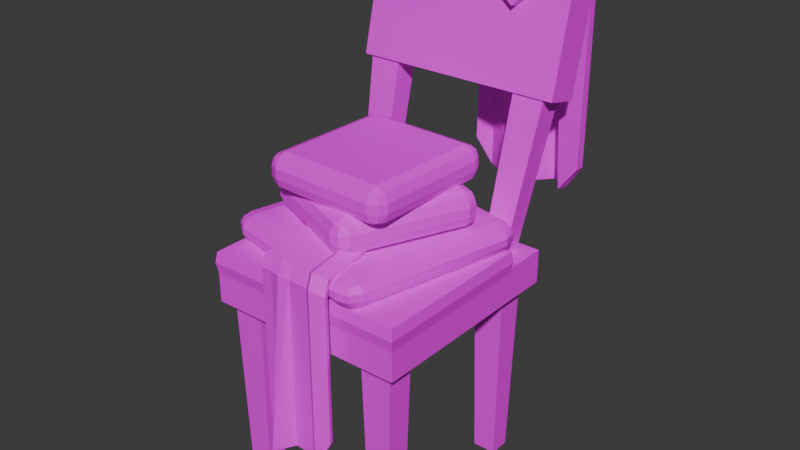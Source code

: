 # Source: ClothChairs.blend  (saved by Blender 4.4.32; exported with 4.5.12 LTS)
import bpy
from mathutils import Matrix  # noqa: F401  (used for matrix-valued properties, if any)

bpy.ops.wm.read_factory_settings(use_empty=True)
scene = bpy.context.scene
scene.name = 'Scene'

# ---- images (referenced by path relative to the original .blend; pixels are not part of the script)
import os
ASSET_DIR = os.environ.get("B2B_ASSET_DIR", "")  # directory of the original .blend (textures are referenced by path, not embedded)
HERE = os.path.dirname(os.path.abspath(__file__))  # packed textures are extracted next to this script under _unpacked/

def load_image(name, relpath, width, height, colorspace="sRGB"):
    """Load a texture the original file referenced (path relative to the .blend, or extracted next to this script)."""
    p = next((c for c in (os.path.join(HERE, relpath), os.path.join(ASSET_DIR, relpath)) if relpath and os.path.exists(c)), "")
    if p:
        img = bpy.data.images.load(p, check_existing=True)
        img.name = name
    else:  # same state as the original file: an image datablock whose file is absent (Cycles renders it pink)
        img = bpy.data.images.new(name, width, height)
        img.source = "FILE"
        img.filepath = "//" + (relpath or name)
    img.colorspace_settings.name = colorspace
    return img
img_colorpalette_01__png = load_image('colorpalette_01_.png', 'colorpalette_01_.png', 1024, 1024, 'sRGB')

# ---- materials (node trees are filled in below, after node groups)
mat_mat_general_01 = bpy.data.materials.new('mat_general_01')

# ---- material node trees
mat_mat_general_01.use_nodes = True; mat_mat_general_01.node_tree.nodes.clear()
_N = mat_mat_general_01.node_tree.nodes; _L = mat_mat_general_01.node_tree.links
n0 = _N.new('ShaderNodeBsdfPrincipled'); n0.name = 'Principled BSDF'; n0.location = (10, 300)
n1 = _N.new('ShaderNodeOutputMaterial'); n1.name = 'Material Output'; n1.location = (300, 300)
n2 = _N.new('ShaderNodeTexImage'); n2.name = 'Image Texture'; n2.location = (-322, 298)
n2.image = img_colorpalette_01__png
_L.new(n0.outputs[0], n1.inputs[0])
_L.new(n2.outputs[0], n0.inputs[0])
n1.is_active_output = True

# ---- world
world_world = bpy.data.worlds.new('World'); scene.world = world_world
world_world.use_nodes = True; world_world.node_tree.nodes.clear()
_N = world_world.node_tree.nodes; _L = world_world.node_tree.links
n0 = _N.new('ShaderNodeOutputWorld'); n0.name = 'World Output'; n0.location = (300, 300)
n1 = _N.new('ShaderNodeBackground'); n1.name = 'Background'; n1.location = (10, 300)
n1.inputs[0].default_value = (0.05088, 0.05088, 0.05088, 1.0)
_L.new(n1.outputs[0], n0.inputs[0])
n0.is_active_output = True
world_world.color = (0.05088, 0.05088, 0.05088)
world_world.sun_shadow_jitter_overblur = 0.0

# ---- meshes
me_cube_005 = bpy.data.meshes.new('Cube.005')
me_cube_005.from_pydata([(0.2209, 0.2609, 0.4176), (0.2209, 0.2609, 0.4932), (0.2232, -0.2099, 0.4176), (0.2232, -0.2099, 0.4932), (-0.2278, 0.2587, 0.4176), (-0.2278, 0.2587, 0.4932), (-0.2255, -0.2122, 0.4176), (-0.2255, -0.2122, 0.4932), (0.1842, 0.2296, -6.533e-05), (0.1932, 0.2376, 0.4273), (0.1845, 0.184, -6.533e-05), (0.1935, 0.176, 0.4273), (0.1324, 0.2294, -6.533e-05), (0.1234, 0.2373, 0.4273), (0.1326, 0.1837, -6.533e-05), (0.1237, 0.1757, 0.4273), (0.1912, -0.1357, -6.533e-05), (0.2002, -0.1277, 0.4273), (0.1914, -0.1814, -6.533e-05), (0.2005, -0.1893, 0.4273), (0.1393, -0.136, -6.533e-05), (0.1303, -0.1281, 0.4273), (0.1396, -0.1816, -6.533e-05), (0.1306, -0.1896, 0.4273), (-0.1453, 0.228, -6.533e-05), (-0.1363, 0.236, 0.4273), (-0.145, 0.1823, -6.533e-05), (-0.136, 0.1744, 0.4273), (-0.1971, 0.2277, -6.533e-05), (-0.2062, 0.2356, 0.4273), (-0.1969, 0.1821, -6.533e-05), (-0.2059, 0.1741, 0.4273), (-0.1435, -0.1386, -6.533e-05), (-0.1345, -0.1307, 0.4273), (-0.1432, -0.1843, -6.533e-05), (-0.1342, -0.1922, 0.4273), (-0.1953, -0.1389, -6.533e-05), (-0.2043, -0.131, 0.4273), (-0.1951, -0.1846, -6.533e-05), (-0.204, -0.1926, 0.4273), (-0.05948, 0.2595, 0.4932), (-0.2268, 0.06276, 0.4932), (-0.1623, 0.2258, 0.4932), (-0.1243, 0.2017, 0.4932), (-0.1902, 0.2028, 0.4932), (-0.1796, 0.1182, 0.4932), (-0.2056, 0.1717, 0.4932), (0.1842, 0.2296, 0.484), (0.2215, 0.3546, 0.9528), (0.1845, 0.184, 0.484), (0.2218, 0.2947, 0.9671), (0.1324, 0.2294, 0.484), (0.1415, 0.3542, 0.9528), (0.1326, 0.1837, 0.484), (0.1418, 0.2943, 0.9671), (-0.1453, 0.228, 0.484), (-0.1556, 0.3527, 0.9528), (-0.145, 0.1823, 0.484), (-0.1553, 0.2928, 0.9671), (-0.1971, 0.2277, 0.484), (-0.2356, 0.3523, 0.9528), (-0.1969, 0.1821, 0.484), (-0.2353, 0.2924, 0.9671), (-0.2395, 0.386, 1.049), (-0.2391, 0.3124, 1.067), (0.2313, 0.3883, 1.049), (0.2317, 0.3148, 1.067), (-0.2392, 0.3267, 0.8007), (-0.2388, 0.2532, 0.8182), (0.2316, 0.3291, 0.8007), (0.232, 0.2555, 0.8182), (-0.2389, 0.2754, 0.9115), (-0.04294, 0.2542, 0.8182), (-0.2057, 0.262, 0.8544), (-0.1814, 0.2671, 0.8754), (-0.1829, 0.2584, 0.8389), (-0.09813, 0.2602, 0.8445), (-0.1518, 0.2565, 0.8302), (-0.2255, -0.2122, 0.5313), (0.2232, -0.2099, 0.4834), (0.2232, -0.2099, 0.5313), (-0.2255, -0.2122, 0.4834), (-0.1229, -0.2116, 0.4834), (0.1207, -0.2104, 0.4834), (0.1183, 0.2604, 0.4834), (-0.1252, 0.2592, 0.4834), (0.2214, 0.1601, 0.4834), (-0.2273, 0.1579, 0.4834), (0.1188, 0.1596, 0.4834), (-0.1247, 0.1584, 0.4834), (-0.1229, -0.2116, 0.5313), (0.1207, -0.2104, 0.5313), (0.1183, 0.2604, 0.5313), (-0.1252, 0.2592, 0.5313), (0.2214, 0.1601, 0.5313), (-0.2273, 0.1579, 0.5313), (0.1188, 0.1596, 0.5313), (-0.1247, 0.1584, 0.5313), (-0.231, 0.1601, 0.5073), (-0.2291, -0.216, 0.5073), (-0.1272, 0.263, 0.5073), (-0.1267, 0.1606, 0.5073), (0.2269, -0.2137, 0.5073), (0.225, 0.1623, 0.5073), (0.1203, 0.2642, 0.5073), (-0.1249, -0.2155, 0.5073), (0.1227, -0.2142, 0.5073), (0.1208, 0.1618, 0.5073), (0.2255, 0.4009, 1.075), (-0.0472, 0.4078, 1.071), (0.1973, 0.2885, 1.061), (0.02114, 0.2888, 1.051), (0.1149, 0.276, 0.982), (0.2256, 0.4031, 0.6311), (-0.04604, 0.4103, 0.6347), (0.1886, 0.4014, 1.075), (0.1489, 0.4024, 1.075), (0.1091, 0.4038, 1.074), (0.07234, 0.4052, 1.073), (0.03716, 0.4062, 1.072), (-0.003932, 0.4264, 1.09), (0.1724, 0.2886, 1.059), (0.1474, 0.2886, 1.058), (0.1224, 0.2886, 1.057), (0.09747, 0.2887, 1.055), (0.07304, 0.2887, 1.054), (0.04777, 0.2887, 1.053), (0.1904, 0.4035, 0.5762), (0.1503, 0.4496, 0.576), (0.1086, 0.4063, 0.5754), (0.07247, 0.4076, 0.5748), (0.03607, 0.4085, 0.5744), (-0.001803, 0.4285, 0.5741), (0.2113, 0.3095, 1.077), (-0.01255, 0.3081, 1.074), (0.02272, 0.3279, 1.092), (0.05466, 0.3094, 1.075), (0.08481, 0.3093, 1.076), (0.1164, 0.3094, 1.076), (0.1481, 0.3094, 1.076), (0.1797, 0.3095, 1.077), (-0.2012, -0.1186, 0.5304), (-0.2094, -0.1556, 0.5518), (-0.2382, -0.1104, 0.5518), (-0.207, -0.1448, 0.5367), (-0.2273, -0.1352, 0.5395), (-0.2332, -0.139, 0.5518), (-0.2274, -0.1128, 0.5367), (-0.2094, -0.1556, 0.5681), (-0.2012, -0.1186, 0.5894), (-0.2382, -0.1104, 0.5681), (-0.207, -0.1448, 0.5832), (-0.2273, -0.1352, 0.5804), (-0.2274, -0.1128, 0.5832), (-0.2332, -0.139, 0.5681), (-0.1264, 0.2183, 0.5304), (-0.1634, 0.2266, 0.5518), (-0.1181, 0.2554, 0.5518), (-0.1525, 0.2241, 0.5367), (-0.143, 0.2445, 0.5395), (-0.1467, 0.2503, 0.5518), (-0.1205, 0.2445, 0.5367), (-0.1264, 0.2183, 0.5894), (-0.1181, 0.2554, 0.5681), (-0.1634, 0.2266, 0.5681), (-0.1205, 0.2445, 0.5832), (-0.143, 0.2445, 0.5804), (-0.1467, 0.2503, 0.5681), (-0.1525, 0.2241, 0.5832), (0.1106, -0.1879, 0.5304), (0.1477, -0.1961, 0.5518), (0.1024, -0.2249, 0.5518), (0.1368, -0.1937, 0.5367), (0.1273, -0.214, 0.5395), (0.131, -0.2198, 0.5518), (0.1048, -0.214, 0.5367), (0.1106, -0.1879, 0.5894), (0.1024, -0.2249, 0.5681), (0.1477, -0.1961, 0.5681), (0.1048, -0.214, 0.5832), (0.1273, -0.214, 0.5804), (0.131, -0.2198, 0.5681), (0.1368, -0.1937, 0.5832), (0.1855, 0.1491, 0.5304), (0.1937, 0.1861, 0.5518), (0.2225, 0.1409, 0.5518), (0.1913, 0.1753, 0.5367), (0.2116, 0.1657, 0.5395), (0.2175, 0.1695, 0.5518), (0.2116, 0.1433, 0.5367), (0.1855, 0.1491, 0.5894), (0.2225, 0.1409, 0.5681), (0.1937, 0.1861, 0.5681), (0.2116, 0.1433, 0.5832), (0.2116, 0.1657, 0.5804), (0.2175, 0.1695, 0.5681), (0.1913, 0.1753, 0.5832), (-0.1641, -0.05534, 0.5943), (-0.1747, -0.08108, 0.6221), (-0.1898, -0.04474, 0.6221), (-0.1716, -0.07354, 0.6025), (-0.185, -0.06408, 0.6061), (-0.1898, -0.06605, 0.6221), (-0.1823, -0.04785, 0.6025), (-0.1747, -0.08108, 0.6434), (-0.1641, -0.05534, 0.6713), (-0.1898, -0.04474, 0.6434), (-0.1716, -0.07354, 0.6631), (-0.185, -0.06408, 0.6595), (-0.1823, -0.04785, 0.6631), (-0.1898, -0.06605, 0.6434), (-0.06759, 0.1789, 0.5943), (-0.09333, 0.1895, 0.6221), (-0.05699, 0.2046, 0.6221), (-0.08579, 0.1864, 0.6025), (-0.07633, 0.1999, 0.6061), (-0.07829, 0.2046, 0.6221), (-0.0601, 0.1971, 0.6025), (-0.06759, 0.1789, 0.6713), (-0.05699, 0.2046, 0.6434), (-0.09333, 0.1895, 0.6434), (-0.0601, 0.1971, 0.6631), (-0.07633, 0.1999, 0.6595), (-0.07829, 0.2046, 0.6434), (-0.08579, 0.1864, 0.6631), (0.05272, -0.1446, 0.5943), (0.07846, -0.1552, 0.6221), (0.04212, -0.1704, 0.6221), (0.07092, -0.1521, 0.6025), (0.06146, -0.1656, 0.6061), (0.06342, -0.1703, 0.6221), (0.04522, -0.1628, 0.6025), (0.05272, -0.1446, 0.6713), (0.04212, -0.1704, 0.6434), (0.07846, -0.1552, 0.6434), (0.04522, -0.1628, 0.6631), (0.06146, -0.1656, 0.6595), (0.06342, -0.1703, 0.6434), (0.07092, -0.1521, 0.6631), (0.1492, 0.08962, 0.5943), (0.1598, 0.1154, 0.6221), (0.1749, 0.07902, 0.6221), (0.1567, 0.1078, 0.6025), (0.1702, 0.09836, 0.6061), (0.1749, 0.1003, 0.6221), (0.1674, 0.08213, 0.6025), (0.1492, 0.08962, 0.6713), (0.1749, 0.07902, 0.6434), (0.1598, 0.1154, 0.6434), (0.1674, 0.08213, 0.6631), (0.1702, 0.09836, 0.6595), (0.1749, 0.1003, 0.6434), (0.1567, 0.1078, 0.6631), (-0.1281, -0.1063, 0.6622), (-0.1288, -0.1341, 0.6901), (-0.1559, -0.1055, 0.6901), (-0.1286, -0.126, 0.6704), (-0.1446, -0.1219, 0.674), (-0.1483, -0.1254, 0.6901), (-0.1478, -0.1057, 0.6704), (-0.1288, -0.1341, 0.7114), (-0.1281, -0.1063, 0.7392), (-0.1559, -0.1055, 0.7114), (-0.1286, -0.126, 0.731), (-0.1446, -0.1219, 0.7274), (-0.1478, -0.1057, 0.731), (-0.1483, -0.1254, 0.7114), (-0.1212, 0.147, 0.6622), (-0.149, 0.1477, 0.6901), (-0.1204, 0.1748, 0.6901), (-0.1408, 0.1475, 0.6704), (-0.1368, 0.1635, 0.674), (-0.1403, 0.1672, 0.6901), (-0.1206, 0.1666, 0.6704), (-0.1212, 0.147, 0.7392), (-0.1204, 0.1748, 0.7114), (-0.149, 0.1477, 0.7114), (-0.1206, 0.1666, 0.731), (-0.1368, 0.1635, 0.7274), (-0.1403, 0.1672, 0.7114), (-0.1408, 0.1475, 0.731), (0.1063, -0.1127, 0.6622), (0.1341, -0.1135, 0.6901), (0.1055, -0.1405, 0.6901), (0.126, -0.1132, 0.6704), (0.1219, -0.1292, 0.674), (0.1254, -0.1329, 0.6901), (0.1057, -0.1324, 0.6704), (0.1063, -0.1127, 0.7392), (0.1055, -0.1405, 0.7114), (0.1341, -0.1135, 0.7114), (0.1057, -0.1324, 0.731), (0.1219, -0.1292, 0.7274), (0.1254, -0.1329, 0.7114), (0.126, -0.1132, 0.731), (0.1132, 0.1406, 0.6622), (0.114, 0.1684, 0.6901), (0.141, 0.1398, 0.6901), (0.1138, 0.1602, 0.6704), (0.1297, 0.1562, 0.674), (0.1334, 0.1597, 0.6901), (0.1329, 0.14, 0.6704), (0.1132, 0.1406, 0.7392), (0.141, 0.1398, 0.7114), (0.114, 0.1684, 0.7114), (0.1329, 0.14, 0.731), (0.1297, 0.1562, 0.7274), (0.1334, 0.1597, 0.7114), (0.1138, 0.1602, 0.731), (-0.05775, -0.0807, 0.5995), (0.05015, -0.08516, 0.5856), (-0.008222, -0.08273, 0.5175), (-0.0744, -0.2332, 0.2269), (0.0915, -0.2378, 0.23), (-0.04234, -0.08134, 0.5975), (-0.02692, -0.08197, 0.5956), (-0.01151, -0.08261, 0.5936), (0.003905, -0.08325, 0.5916), (0.01932, -0.08388, 0.5896), (0.03473, -0.08452, 0.5876), (-0.0507, -0.2338, 0.1797), (-0.02823, -0.2787, 0.1794), (-0.003301, -0.2352, 0.1791), (0.0204, -0.2358, 0.1787), (0.0441, -0.2365, 0.1784), (0.06728, -0.2559, 0.1781), (-0.06496, -0.08547, 0.6019), (0.07215, -0.0823, 0.6001), (0.05204, -0.1016, 0.6151), (0.03298, -0.08321, 0.6006), (0.01339, -0.08366, 0.6009), (-0.006196, -0.08411, 0.6011), (-0.02578, -0.08457, 0.6014), (-0.04537, -0.08502, 0.6017), (-0.0744, -0.2332, 0.5607), (-0.06984, -0.1296, 0.602), (-0.07306, -0.2211, 0.59), (0.08281, -0.1336, 0.5999), (0.0915, -0.2378, 0.5578), (0.08895, -0.2255, 0.5876), (-0.0507, -0.2338, 0.5604), (-0.04815, -0.1302, 0.6017), (-0.04995, -0.2217, 0.5896), (-0.02712, -0.2388, 0.5602), (-0.02642, -0.1308, 0.6014), (-0.02687, -0.2236, 0.5894), (-0.003301, -0.2352, 0.5596), (-0.004656, -0.1313, 0.6011), (-0.003697, -0.223, 0.589), (0.0204, -0.2358, 0.5591), (0.01715, -0.1318, 0.6008), (0.01945, -0.2236, 0.5886), (0.0441, -0.2365, 0.5586), (0.03898, -0.1323, 0.6005), (0.0426, -0.2242, 0.5883), (0.06014, -0.1506, 0.615), (0.06728, -0.256, 0.5729), (0.06519, -0.2433, 0.6026), (-0.05813, -0.08852, 0.5918), (0.05068, -0.09519, 0.5812), (-0.008585, -0.09375, 0.5175), (-0.07409, -0.2222, 0.2269), (0.08876, -0.2278, 0.23), (-0.04271, -0.09175, 0.5939), (-0.02727, -0.09272, 0.5931), (-0.01183, -0.09355, 0.5923), (0.003608, -0.09426, 0.5911), (0.01884, -0.0949, 0.5897), (0.03378, -0.09545, 0.5869), (-0.04778, -0.2237, 0.1794), (-0.02794, -0.2677, 0.1788), (-0.004901, -0.2245, 0.1788), (0.0207, -0.2248, 0.1787), (0.04595, -0.2258, 0.1784), (0.06886, -0.2451, 0.1781), (-0.06507, -0.08673, 0.591), (0.07081, -0.08739, 0.5905), (0.05273, -0.1054, 0.6048), (0.032, -0.09145, 0.5934), (0.0132, -0.09144, 0.593), (-0.006398, -0.09131, 0.5928), (-0.026, -0.09062, 0.5922), (-0.04558, -0.08881, 0.5913), (-0.07411, -0.2224, 0.5586), (-0.06983, -0.1273, 0.5912), (-0.07288, -0.2131, 0.5823), (0.08005, -0.1331, 0.5899), (0.08844, -0.2282, 0.556), (0.0855, -0.2194, 0.5804), (-0.04935, -0.2233, 0.5579), (-0.04814, -0.1281, 0.5909), (-0.04965, -0.2141, 0.5817), (-0.02683, -0.2282, 0.5574), (-0.02643, -0.1287, 0.5906), (-0.0267, -0.216, 0.5814), (-0.004103, -0.2245, 0.5571), (-0.00467, -0.1292, 0.5903), (-0.003675, -0.2153, 0.581), (0.02068, -0.225, 0.557), (0.01715, -0.1297, 0.59), (0.01961, -0.2158, 0.5808), (0.04616, -0.226, 0.5569), (0.04077, -0.1297, 0.5902), (0.04491, -0.2164, 0.5813), (0.06054, -0.148, 0.6043), (0.06738, -0.2452, 0.5704), (0.06528, -0.2356, 0.5948), (0.2254, 0.3849, 1.06), (-0.0359, 0.3943, 1.059), (0.1976, 0.3097, 1.057), (0.02489, 0.3099, 1.049), (0.1151, 0.2972, 0.9784), (0.2254, 0.3816, 0.631), (-0.03775, 0.3905, 0.6346), (0.1848, 0.387, 1.059), (0.1486, 0.3884, 1.058), (0.1125, 0.3892, 1.058), (0.07214, 0.3899, 1.058), (0.02929, 0.3912, 1.059), (-0.003713, 0.411, 1.075), (0.1726, 0.3098, 1.056), (0.1476, 0.3098, 1.054), (0.1227, 0.3098, 1.053), (0.09771, 0.3099, 1.052), (0.07187, 0.3099, 1.051), (0.04739, 0.31, 1.05), (0.1821, 0.3837, 0.5755), (0.1498, 0.4281, 0.5749), (0.1132, 0.3853, 0.5748), (0.07179, 0.3861, 0.5747), (0.03075, 0.3877, 0.5743), (-0.006558, 0.4075, 0.574), (0.2114, 0.3093, 1.056), (-0.006021, 0.3107, 1.054), (0.02143, 0.3281, 1.071), (0.05113, 0.3089, 1.054), (0.08511, 0.3091, 1.054), (0.1167, 0.3092, 1.055), (0.1483, 0.3092, 1.055), (0.1798, 0.3093, 1.055)], [], [(0, 1, 3, 2), (2, 3, 7, 6), (6, 7, 41, 5, 4), (4, 5, 40, 1, 0), (2, 6, 4, 0), (7, 3, 1, 40, 42, 43, 44, 45, 46, 41), (8, 9, 11, 10), (10, 11, 15, 14), (14, 15, 13, 12), (12, 13, 9, 8), (16, 17, 19, 18), (18, 19, 23, 22), (22, 23, 21, 20), (20, 21, 17, 16), (24, 25, 27, 26), (26, 27, 31, 30), (30, 31, 29, 28), (28, 29, 25, 24), (32, 33, 35, 34), (34, 35, 39, 38), (38, 39, 37, 36), (36, 37, 33, 32), (41, 46, 45, 44, 43, 42, 40, 5), (47, 48, 50, 49), (49, 50, 54, 53), (53, 54, 52, 51), (51, 52, 48, 47), (55, 56, 58, 57), (57, 58, 62, 61), (61, 62, 60, 59), (59, 60, 56, 55), (63, 64, 66, 65), (65, 66, 70, 69), (69, 70, 72, 68, 67), (67, 68, 71, 64, 63), (65, 69, 67, 63), (70, 66, 64, 71, 73, 74, 75, 76, 77, 72), (72, 77, 76, 75, 74, 73, 71, 68), (91, 96, 97, 90), (96, 92, 93, 97), (80, 94, 96, 91), (90, 97, 95, 78), (99, 78, 95, 98), (101, 97, 93, 100), (98, 95, 97, 101), (103, 94, 80, 102), (100, 93, 92, 104), (105, 90, 78, 99), (102, 80, 91, 106), (104, 92, 96, 107), (107, 96, 94, 103), (106, 91, 90, 105), (83, 106, 105, 82), (88, 107, 103, 86), (84, 104, 107, 88), (79, 102, 106, 83), (82, 105, 99, 81), (85, 100, 104, 84), (86, 103, 102, 79), (87, 98, 101, 89), (89, 101, 100, 85), (81, 99, 98, 87), (140, 121, 110, 133), (110, 121, 122, 123, 124, 125, 126, 111, 112), (115, 108, 113, 127), (109, 120, 132, 114), (120, 119, 131, 132), (119, 118, 130, 131), (118, 117, 129, 130), (117, 116, 128, 129), (116, 115, 127, 128), (134, 111, 126, 135), (135, 126, 125, 136), (136, 125, 124, 137), (137, 124, 123, 138), (138, 123, 122, 139), (139, 122, 121, 140), (116, 139, 140, 115), (117, 138, 139, 116), (118, 137, 138, 117), (119, 136, 137, 118), (120, 135, 136, 119), (109, 134, 135, 120), (115, 140, 133, 108), (171, 177, 148, 142), (185, 191, 178, 170), (190, 162, 149, 176), (143, 150, 164, 156), (157, 163, 192, 184), (141, 144, 145, 147), (142, 146, 145, 144), (143, 147, 145, 146), (148, 151, 152, 154), (149, 153, 152, 151), (150, 154, 152, 153), (155, 158, 159, 161), (156, 160, 159, 158), (157, 161, 159, 160), (162, 165, 166, 168), (163, 167, 166, 165), (164, 168, 166, 167), (169, 172, 173, 175), (170, 174, 173, 172), (171, 175, 173, 174), (176, 179, 180, 182), (177, 181, 180, 179), (178, 182, 180, 181), (183, 186, 187, 189), (184, 188, 187, 186), (185, 189, 187, 188), (190, 193, 194, 196), (191, 195, 194, 193), (192, 196, 194, 195), (155, 141, 147, 158), (158, 147, 143, 156), (142, 148, 154, 146), (146, 154, 150, 143), (149, 162, 168, 153), (153, 168, 164, 150), (163, 157, 160, 167), (167, 160, 156, 164), (183, 155, 161, 186), (186, 161, 157, 184), (162, 190, 196, 165), (165, 196, 192, 163), (191, 185, 188, 195), (195, 188, 184, 192), (169, 183, 189, 172), (172, 189, 185, 170), (190, 176, 182, 193), (193, 182, 178, 191), (177, 171, 174, 181), (181, 174, 170, 178), (141, 169, 175, 144), (144, 175, 171, 142), (176, 149, 151, 179), (179, 151, 148, 177), (155, 183, 169, 141), (227, 233, 204, 198), (241, 247, 234, 226), (246, 218, 205, 232), (199, 206, 220, 212), (213, 219, 248, 240), (197, 200, 201, 203), (198, 202, 201, 200), (199, 203, 201, 202), (204, 207, 208, 210), (205, 209, 208, 207), (206, 210, 208, 209), (211, 214, 215, 217), (212, 216, 215, 214), (213, 217, 215, 216), (218, 221, 222, 224), (219, 223, 222, 221), (220, 224, 222, 223), (225, 228, 229, 231), (226, 230, 229, 228), (227, 231, 229, 230), (232, 235, 236, 238), (233, 237, 236, 235), (234, 238, 236, 237), (239, 242, 243, 245), (240, 244, 243, 242), (241, 245, 243, 244), (246, 249, 250, 252), (247, 251, 250, 249), (248, 252, 250, 251), (211, 197, 203, 214), (214, 203, 199, 212), (198, 204, 210, 202), (202, 210, 206, 199), (205, 218, 224, 209), (209, 224, 220, 206), (219, 213, 216, 223), (223, 216, 212, 220), (239, 211, 217, 242), (242, 217, 213, 240), (218, 246, 252, 221), (221, 252, 248, 219), (247, 241, 244, 251), (251, 244, 240, 248), (225, 239, 245, 228), (228, 245, 241, 226), (246, 232, 238, 249), (249, 238, 234, 247), (233, 227, 230, 237), (237, 230, 226, 234), (197, 225, 231, 200), (200, 231, 227, 198), (232, 205, 207, 235), (235, 207, 204, 233), (211, 239, 225, 197), (283, 289, 260, 254), (297, 303, 290, 282), (302, 274, 261, 288), (255, 262, 276, 268), (269, 275, 304, 296), (253, 256, 257, 259), (254, 258, 257, 256), (255, 259, 257, 258), (260, 263, 264, 266), (261, 265, 264, 263), (262, 266, 264, 265), (267, 270, 271, 273), (268, 272, 271, 270), (269, 273, 271, 272), (274, 277, 278, 280), (275, 279, 278, 277), (276, 280, 278, 279), (281, 284, 285, 287), (282, 286, 285, 284), (283, 287, 285, 286), (288, 291, 292, 294), (289, 293, 292, 291), (290, 294, 292, 293), (295, 298, 299, 301), (296, 300, 299, 298), (297, 301, 299, 300), (302, 305, 306, 308), (303, 307, 306, 305), (304, 308, 306, 307), (267, 253, 259, 270), (270, 259, 255, 268), (254, 260, 266, 258), (258, 266, 262, 255), (261, 274, 280, 265), (265, 280, 276, 262), (275, 269, 272, 279), (279, 272, 268, 276), (295, 267, 273, 298), (298, 273, 269, 296), (274, 302, 308, 277), (277, 308, 304, 275), (303, 297, 300, 307), (307, 300, 296, 304), (281, 295, 301, 284), (284, 301, 297, 282), (302, 288, 294, 305), (305, 294, 290, 303), (289, 283, 286, 293), (293, 286, 282, 290), (253, 281, 287, 256), (256, 287, 283, 254), (288, 261, 263, 291), (291, 263, 260, 289), (267, 295, 281, 253), (333, 314, 309, 326), (309, 314, 315, 316, 317, 318, 319, 310, 311), (337, 327, 328, 355), (344, 332, 333, 341), (355, 328, 329, 353), (353, 329, 330, 350), (350, 330, 331, 347), (347, 331, 332, 344), (327, 310, 319, 328), (328, 319, 318, 329), (329, 318, 317, 330), (330, 317, 316, 331), (331, 316, 315, 332), (332, 315, 314, 333), (343, 340, 320, 321), (346, 343, 321, 322), (349, 346, 322, 323), (352, 349, 323, 324), (356, 352, 324, 325), (338, 356, 325, 313), (340, 334, 312, 320), (356, 338, 339, 357), (357, 339, 337, 355), (334, 340, 342, 336), (336, 342, 341, 335), (340, 343, 345, 342), (342, 345, 344, 341), (343, 346, 348, 345), (345, 348, 347, 344), (346, 349, 351, 348), (348, 351, 350, 347), (349, 352, 354, 351), (351, 354, 353, 350), (352, 356, 357, 354), (354, 357, 355, 353), (341, 333, 326, 335), (382, 375, 358, 363), (358, 360, 359, 368, 367, 366, 365, 364, 363), (386, 404, 377, 376), (393, 390, 382, 381), (404, 402, 378, 377), (402, 399, 379, 378), (399, 396, 380, 379), (396, 393, 381, 380), (376, 377, 368, 359), (377, 378, 367, 368), (378, 379, 366, 367), (379, 380, 365, 366), (380, 381, 364, 365), (381, 382, 363, 364), (392, 370, 369, 389), (395, 371, 370, 392), (398, 372, 371, 395), (401, 373, 372, 398), (405, 374, 373, 401), (387, 362, 374, 405), (389, 369, 361, 383), (405, 406, 388, 387), (406, 404, 386, 388), (383, 385, 391, 389), (385, 384, 390, 391), (389, 391, 394, 392), (391, 390, 393, 394), (392, 394, 397, 395), (394, 393, 396, 397), (395, 397, 400, 398), (397, 396, 399, 400), (398, 400, 403, 401), (400, 399, 402, 403), (401, 403, 406, 405), (403, 402, 404, 406), (390, 384, 375, 382), (326, 375, 384, 335), (312, 361, 369, 320), (310, 359, 360, 311), (338, 387, 388, 339), (320, 369, 370, 321), (334, 383, 361, 312), (321, 370, 371, 322), (335, 384, 385, 336), (337, 386, 376, 327), (322, 371, 372, 323), (339, 388, 386, 337), (323, 372, 373, 324), (313, 362, 387, 338), (324, 373, 374, 325), (336, 385, 383, 334), (311, 360, 358, 309), (309, 358, 375, 326), (325, 374, 362, 313), (327, 376, 359, 310), (439, 432, 409, 420), (409, 411, 410, 425, 424, 423, 422, 421, 420), (414, 426, 412, 407), (408, 413, 431, 419), (419, 431, 430, 418), (418, 430, 429, 417), (417, 429, 428, 416), (416, 428, 427, 415), (415, 427, 426, 414), (433, 434, 425, 410), (434, 435, 424, 425), (435, 436, 423, 424), (436, 437, 422, 423), (437, 438, 421, 422), (438, 439, 420, 421), (415, 414, 439, 438), (416, 415, 438, 437), (417, 416, 437, 436), (418, 417, 436, 435), (419, 418, 435, 434), (408, 419, 434, 433), (414, 407, 432, 439), (129, 428, 429, 130), (110, 409, 432, 133), (133, 432, 407, 108), (130, 429, 430, 131), (134, 433, 410, 111), (109, 408, 433, 134), (131, 430, 431, 132), (114, 413, 408, 109), (112, 411, 409, 110), (132, 431, 413, 114), (113, 412, 426, 127), (111, 410, 411, 112), (127, 426, 427, 128), (108, 407, 412, 113), (128, 427, 428, 129)])
_uv = me_cube_005.uv_layers.new(name='UVMap')
_uv.uv.foreach_set('vector', [0.634, 0.5847, 0.634, 0.6541, 0.634, 0.6541, 0.634, 0.5847, 0.634, 0.5847, 0.634, 0.6541, 0.6748, 0.6541, 0.6748, 0.5847, 0.6748, 0.5847, 0.6748, 0.6541, 0.6748, 0.6541, 0.6748, 0.6541, 0.6748, 0.5847, 0.6748, 0.5847, 0.6748, 0.6541, 0.6708, 0.6541, 0.634, 0.6541, 0.634, 0.5847, 0.634, 0.8189, 0.6748, 0.8189, 0.6748, 0.8189, 0.634, 0.8189, 0.6748, 0.9658, 0.634, 0.9658, 0.634, 0.9658, 0.6708, 0.9658, 0.6732, 0.9658, 0.6723, 0.9658, 0.6739, 0.9658, 0.6737, 0.9658, 0.6743, 0.9658, 0.6748, 0.9658, 0.6374, 0.04106, 0.6374, 0.556, 0.6374, 0.556, 0.6374, 0.04106, 0.6374, 0.07066, 0.6374, 0.8278, 0.6391, 0.8278, 0.6391, 0.07066, 0.6391, 0.07066, 0.6391, 0.8278, 0.6391, 0.8278, 0.6391, 0.07066, 0.6391, 0.07066, 0.6391, 0.8278, 0.6374, 0.8278, 0.6374, 0.07066, 0.6374, 0.04106, 0.6374, 0.556, 0.6374, 0.556, 0.6374, 0.04106, 0.6374, 0.07066, 0.6374, 0.8278, 0.6391, 0.8278, 0.6391, 0.07066, 0.6391, 0.04106, 0.6391, 0.556, 0.6391, 0.556, 0.6391, 0.04106, 0.6391, 0.07066, 0.6391, 0.8278, 0.6374, 0.8278, 0.6374, 0.07066, 0.6701, 0.04106, 0.6701, 0.556, 0.6701, 0.556, 0.6701, 0.04106, 0.6701, 0.07066, 0.6701, 0.8278, 0.6718, 0.8278, 0.6718, 0.07066, 0.6718, 0.04106, 0.6718, 0.556, 0.6718, 0.556, 0.6718, 0.04106, 0.6718, 0.07066, 0.6718, 0.8278, 0.6701, 0.8278, 0.6701, 0.07066, 0.6701, 0.04106, 0.6701, 0.556, 0.6701, 0.556, 0.6701, 0.04106, 0.6701, 0.07066, 0.6701, 0.8278, 0.6718, 0.8278, 0.6718, 0.07066, 0.6718, 0.04106, 0.6718, 0.556, 0.6718, 0.556, 0.6718, 0.04106, 0.6718, 0.07066, 0.6718, 0.8278, 0.6701, 0.8278, 0.6701, 0.07066, 0.5059, 0.9658, 0.5054, 0.9658, 0.5048, 0.9658, 0.505, 0.9658, 0.5034, 0.9658, 0.5043, 0.9658, 0.5018, 0.9658, 0.5059, 0.9658, 0.6374, 0.3653, 0.6374, 0.637, 0.6374, 0.637, 0.6374, 0.3653, 0.6374, 0.3809, 0.6374, 0.7804, 0.6391, 0.7804, 0.6391, 0.3809, 0.6391, 0.3809, 0.6391, 0.7804, 0.6391, 0.7804, 0.6391, 0.3809, 0.6391, 0.3809, 0.6391, 0.7804, 0.6374, 0.7804, 0.6374, 0.3809, 0.6701, 0.3653, 0.6701, 0.637, 0.6701, 0.637, 0.6701, 0.3653, 0.6701, 0.3809, 0.6701, 0.7804, 0.6718, 0.7804, 0.6718, 0.3809, 0.6718, 0.3653, 0.6718, 0.637, 0.6718, 0.637, 0.6718, 0.3653, 0.6718, 0.3809, 0.6718, 0.7804, 0.6701, 0.7804, 0.6701, 0.3809, 0.634, 0.5847, 0.634, 0.6541, 0.634, 0.6541, 0.634, 0.5847, 0.634, 0.5847, 0.634, 0.6541, 0.6748, 0.6541, 0.6748, 0.5847, 0.6748, 0.5847, 0.6748, 0.6541, 0.6748, 0.6541, 0.6748, 0.6541, 0.6748, 0.5847, 0.6748, 0.5847, 0.6748, 0.6541, 0.6708, 0.6541, 0.634, 0.6541, 0.634, 0.5847, 0.634, 0.8189, 0.6748, 0.8189, 0.6748, 0.8189, 0.634, 0.8189, 0.6748, 0.9658, 0.634, 0.9658, 0.634, 0.9658, 0.6708, 0.9658, 0.6732, 0.9658, 0.6723, 0.9658, 0.6739, 0.9658, 0.6737, 0.9658, 0.6743, 0.9658, 0.6748, 0.9658, 0.5059, 0.9658, 0.5054, 0.9658, 0.5048, 0.9658, 0.505, 0.9658, 0.5034, 0.9658, 0.5043, 0.9658, 0.5018, 0.9658, 0.5059, 0.9658, 0.4371, 0.9213, 0.4135, 0.9213, 0.4135, 0.9213, 0.4371, 0.9213, 0.4135, 0.9213, 0.407, 0.9213, 0.407, 0.9213, 0.4135, 0.9213, 0.4371, 0.9213, 0.4135, 0.9213, 0.4135, 0.9213, 0.4371, 0.9213, 0.4371, 0.9213, 0.4135, 0.9213, 0.4135, 0.9213, 0.4371, 0.9213, 0.4371, 0.5649, 0.4371, 0.7474, 0.4135, 0.7474, 0.4135, 0.5649, 0.4135, 0.5649, 0.4135, 0.7474, 0.407, 0.7474, 0.407, 0.5649, 0.4135, 0.5649, 0.4135, 0.7474, 0.4135, 0.7474, 0.4135, 0.5649, 0.4135, 0.5649, 0.4135, 0.7474, 0.4371, 0.7474, 0.4371, 0.5649, 0.407, 0.5649, 0.407, 0.7474, 0.407, 0.7474, 0.407, 0.5649, 0.4371, 0.5649, 0.4371, 0.7474, 0.4371, 0.7474, 0.4371, 0.5649, 0.4371, 0.5649, 0.4371, 0.7474, 0.4371, 0.7474, 0.4371, 0.5649, 0.407, 0.5649, 0.407, 0.7474, 0.4135, 0.7474, 0.4135, 0.5649, 0.4135, 0.5649, 0.4135, 0.7474, 0.4135, 0.7474, 0.4135, 0.5649, 0.4371, 0.5649, 0.4371, 0.7474, 0.4371, 0.7474, 0.4371, 0.5649, 0.4371, 0.3824, 0.4371, 0.5649, 0.4371, 0.5649, 0.4371, 0.3824, 0.4135, 0.3824, 0.4135, 0.5649, 0.4135, 0.5649, 0.4135, 0.3824, 0.407, 0.3824, 0.407, 0.5649, 0.4135, 0.5649, 0.4135, 0.3824, 0.4371, 0.3824, 0.4371, 0.5649, 0.4371, 0.5649, 0.4371, 0.3824, 0.4371, 0.3824, 0.4371, 0.5649, 0.4371, 0.5649, 0.4371, 0.3824, 0.407, 0.3824, 0.407, 0.5649, 0.407, 0.5649, 0.407, 0.3824, 0.4135, 0.3824, 0.4135, 0.5649, 0.4371, 0.5649, 0.4371, 0.3824, 0.4135, 0.3824, 0.4135, 0.5649, 0.4135, 0.5649, 0.4135, 0.3824, 0.4135, 0.3824, 0.4135, 0.5649, 0.407, 0.5649, 0.407, 0.3824, 0.4371, 0.3824, 0.4371, 0.5649, 0.4135, 0.5649, 0.4135, 0.3824, 0.3364, 0.7467, 0.3376, 0.7901, 0.3344, 0.79, 0.3324, 0.7473, 0.3344, 0.79, 0.3376, 0.7901, 0.3408, 0.7901, 0.344, 0.7902, 0.3472, 0.7903, 0.3504, 0.7903, 0.3536, 0.7904, 0.3568, 0.7905, 0.3452, 0.8283, 0.3352, 0.7032, 0.3303, 0.7047, 0.3303, 0.2864, 0.3352, 0.2326, 0.3645, 0.6946, 0.3594, 0.7029, 0.3594, 0.09061, 0.3645, 0.1569, 0.3594, 0.7029, 0.3547, 0.6975, 0.3547, 0.1015, 0.3594, 0.09061, 0.3547, 0.6975, 0.3498, 0.6989, 0.3498, 0.2283, 0.3547, 0.2269, 0.3498, 0.6989, 0.3449, 0.7003, 0.3449, 0.2298, 0.3498, 0.2283, 0.3449, 0.7003, 0.3401, 0.7018, 0.3383, 0.05114, 0.3435, 0.07201, 0.3401, 0.7018, 0.3352, 0.7032, 0.3338, 0.0749, 0.3383, 0.05114, 0.3606, 0.7425, 0.3568, 0.7905, 0.3536, 0.7904, 0.3564, 0.7501, 0.3564, 0.7501, 0.3536, 0.7904, 0.3504, 0.7903, 0.3525, 0.7439, 0.3525, 0.7439, 0.3504, 0.7903, 0.3472, 0.7903, 0.3485, 0.7446, 0.3485, 0.7446, 0.3472, 0.7903, 0.344, 0.7902, 0.3445, 0.7453, 0.3445, 0.7453, 0.344, 0.7902, 0.3408, 0.7901, 0.3404, 0.746, 0.3404, 0.746, 0.3408, 0.7901, 0.3376, 0.7901, 0.3364, 0.7467, 0.3401, 0.7018, 0.3404, 0.746, 0.3364, 0.7467, 0.3352, 0.7032, 0.3449, 0.7003, 0.3445, 0.7453, 0.3404, 0.746, 0.3401, 0.7018, 0.3498, 0.6989, 0.3485, 0.7446, 0.3445, 0.7453, 0.3449, 0.7003, 0.3547, 0.6975, 0.3525, 0.7439, 0.3485, 0.7446, 0.3498, 0.6989, 0.3594, 0.7029, 0.3564, 0.7501, 0.3525, 0.7439, 0.3547, 0.6975, 0.3645, 0.6946, 0.3606, 0.7425, 0.3564, 0.7501, 0.3594, 0.7029, 0.3352, 0.7032, 0.3364, 0.7467, 0.3324, 0.7473, 0.3303, 0.7047, 0.4862, 0.4105, 0.4862, 0.5918, 0.4862, 0.5918, 0.4862, 0.4105, 0.5218, 0.4105, 0.5218, 0.5918, 0.4897, 0.5918, 0.4897, 0.4105, 0.5218, 0.829, 0.5218, 0.829, 0.4897, 0.829, 0.4897, 0.829, 0.4897, 0.4105, 0.4897, 0.5918, 0.5218, 0.5918, 0.5218, 0.4105, 0.5253, 0.4105, 0.5253, 0.5918, 0.5253, 0.5918, 0.5253, 0.4105, 0.4897, 0.1734, 0.4872, 0.2428, 0.4877, 0.2736, 0.4897, 0.2428, 0.4862, 0.4105, 0.4872, 0.4105, 0.4877, 0.2736, 0.4872, 0.2428, 0.4897, 0.4105, 0.4897, 0.2428, 0.4877, 0.2736, 0.4872, 0.4105, 0.4862, 0.5918, 0.4872, 0.7595, 0.4877, 0.7287, 0.4872, 0.5918, 0.4897, 0.829, 0.4897, 0.7595, 0.4877, 0.7287, 0.4872, 0.7595, 0.4897, 0.5918, 0.4872, 0.5918, 0.4877, 0.7287, 0.4897, 0.7595, 0.5218, 0.1734, 0.5218, 0.2428, 0.5238, 0.2736, 0.5243, 0.2428, 0.5218, 0.4105, 0.5243, 0.4105, 0.5238, 0.2736, 0.5218, 0.2428, 0.5253, 0.4105, 0.5243, 0.2428, 0.5238, 0.2736, 0.5243, 0.4105, 0.5218, 0.829, 0.5243, 0.7595, 0.5238, 0.7287, 0.5218, 0.7595, 0.5253, 0.5918, 0.5243, 0.5918, 0.5238, 0.7287, 0.5243, 0.7595, 0.5218, 0.5918, 0.5218, 0.7595, 0.5238, 0.7287, 0.5243, 0.5918, 0.4897, 0.1734, 0.4897, 0.2428, 0.4877, 0.2736, 0.4872, 0.2428, 0.4897, 0.4105, 0.4872, 0.4105, 0.4877, 0.2736, 0.4897, 0.2428, 0.4862, 0.4105, 0.4872, 0.2428, 0.4877, 0.2736, 0.4872, 0.4105, 0.4897, 0.829, 0.4872, 0.7595, 0.4877, 0.7287, 0.4897, 0.7595, 0.4862, 0.5918, 0.4872, 0.5918, 0.4877, 0.7287, 0.4872, 0.7595, 0.4897, 0.5918, 0.4897, 0.7595, 0.4877, 0.7287, 0.4872, 0.5918, 0.5218, 0.1734, 0.5243, 0.2428, 0.5238, 0.2736, 0.5218, 0.2428, 0.5253, 0.4105, 0.5243, 0.4105, 0.5238, 0.2736, 0.5243, 0.2428, 0.5218, 0.4105, 0.5218, 0.2428, 0.5238, 0.2736, 0.5243, 0.4105, 0.5218, 0.829, 0.5218, 0.7595, 0.5238, 0.7287, 0.5243, 0.7595, 0.5218, 0.5918, 0.5243, 0.5918, 0.5238, 0.7287, 0.5218, 0.7595, 0.5253, 0.5918, 0.5243, 0.7595, 0.5238, 0.7287, 0.5243, 0.5918, 0.5218, 0.1734, 0.4897, 0.1734, 0.4897, 0.2428, 0.5218, 0.2428, 0.5218, 0.2428, 0.4897, 0.2428, 0.4897, 0.4105, 0.5218, 0.4105, 0.4862, 0.4105, 0.4862, 0.5918, 0.4872, 0.5918, 0.4872, 0.4105, 0.4872, 0.4105, 0.4872, 0.5918, 0.4897, 0.5918, 0.4897, 0.4105, 0.4897, 0.829, 0.5218, 0.829, 0.5218, 0.7595, 0.4897, 0.7595, 0.4897, 0.7595, 0.5218, 0.7595, 0.5218, 0.5918, 0.4897, 0.5918, 0.5253, 0.5918, 0.5253, 0.4105, 0.5243, 0.4105, 0.5243, 0.5918, 0.5243, 0.5918, 0.5243, 0.4105, 0.5218, 0.4105, 0.5218, 0.5918, 0.5218, 0.1734, 0.5218, 0.1734, 0.5243, 0.2428, 0.5243, 0.2428, 0.5243, 0.2428, 0.5243, 0.2428, 0.5253, 0.4105, 0.5253, 0.4105, 0.5218, 0.829, 0.5218, 0.829, 0.5243, 0.7595, 0.5243, 0.7595, 0.5243, 0.7595, 0.5243, 0.7595, 0.5253, 0.5918, 0.5253, 0.5918, 0.5218, 0.5918, 0.5218, 0.4105, 0.5243, 0.4105, 0.5243, 0.5918, 0.5243, 0.5918, 0.5243, 0.4105, 0.5253, 0.4105, 0.5253, 0.5918, 0.4897, 0.1734, 0.5218, 0.1734, 0.5218, 0.2428, 0.4897, 0.2428, 0.4897, 0.2428, 0.5218, 0.2428, 0.5218, 0.4105, 0.4897, 0.4105, 0.5218, 0.829, 0.4897, 0.829, 0.4897, 0.7595, 0.5218, 0.7595, 0.5218, 0.7595, 0.4897, 0.7595, 0.4897, 0.5918, 0.5218, 0.5918, 0.4862, 0.5918, 0.4862, 0.4105, 0.4872, 0.4105, 0.4872, 0.5918, 0.4872, 0.5918, 0.4872, 0.4105, 0.4897, 0.4105, 0.4897, 0.5918, 0.4897, 0.1734, 0.4897, 0.1734, 0.4872, 0.2428, 0.4872, 0.2428, 0.4872, 0.2428, 0.4872, 0.2428, 0.4862, 0.4105, 0.4862, 0.4105, 0.4897, 0.829, 0.4897, 0.829, 0.4872, 0.7595, 0.4872, 0.7595, 0.4872, 0.7595, 0.4872, 0.7595, 0.4862, 0.5918, 0.4862, 0.5918, 0.5218, 0.1734, 0.5218, 0.1734, 0.4897, 0.1734, 0.4897, 0.1734, 0.2532, 0.4105, 0.2532, 0.5918, 0.2532, 0.5918, 0.2532, 0.4105, 0.2888, 0.4105, 0.2888, 0.5918, 0.2567, 0.5918, 0.2567, 0.4105, 0.2888, 0.829, 0.2888, 0.829, 0.2567, 0.829, 0.2567, 0.829, 0.2567, 0.4105, 0.2567, 0.5918, 0.2888, 0.5918, 0.2888, 0.4105, 0.2923, 0.4105, 0.2923, 0.5918, 0.2923, 0.5918, 0.2923, 0.4105, 0.2567, 0.1734, 0.2542, 0.2428, 0.2547, 0.2736, 0.2567, 0.2428, 0.2532, 0.4105, 0.2542, 0.4105, 0.2547, 0.2736, 0.2542, 0.2428, 0.2567, 0.4105, 0.2567, 0.2428, 0.2547, 0.2736, 0.2542, 0.4105, 0.2532, 0.5918, 0.2542, 0.7595, 0.2547, 0.7287, 0.2542, 0.5918, 0.2567, 0.829, 0.2567, 0.7595, 0.2547, 0.7287, 0.2542, 0.7595, 0.2567, 0.5918, 0.2542, 0.5918, 0.2547, 0.7287, 0.2567, 0.7595, 0.2888, 0.1734, 0.2888, 0.2428, 0.2908, 0.2736, 0.2913, 0.2428, 0.2888, 0.4105, 0.2913, 0.4105, 0.2908, 0.2736, 0.2888, 0.2428, 0.2923, 0.4105, 0.2913, 0.2428, 0.2908, 0.2736, 0.2913, 0.4105, 0.2888, 0.829, 0.2913, 0.7595, 0.2908, 0.7287, 0.2888, 0.7595, 0.2923, 0.5918, 0.2913, 0.5918, 0.2908, 0.7287, 0.2913, 0.7595, 0.2888, 0.5918, 0.2888, 0.7595, 0.2908, 0.7287, 0.2913, 0.5918, 0.2567, 0.1734, 0.2567, 0.2428, 0.2547, 0.2736, 0.2542, 0.2428, 0.2567, 0.4105, 0.2542, 0.4105, 0.2547, 0.2736, 0.2567, 0.2428, 0.2532, 0.4105, 0.2542, 0.2428, 0.2547, 0.2736, 0.2542, 0.4105, 0.2567, 0.829, 0.2542, 0.7595, 0.2547, 0.7287, 0.2567, 0.7595, 0.2532, 0.5918, 0.2542, 0.5918, 0.2547, 0.7287, 0.2542, 0.7595, 0.2567, 0.5918, 0.2567, 0.7595, 0.2547, 0.7287, 0.2542, 0.5918, 0.2888, 0.1734, 0.2913, 0.2428, 0.2908, 0.2736, 0.2888, 0.2428, 0.2923, 0.4105, 0.2913, 0.4105, 0.2908, 0.2736, 0.2913, 0.2428, 0.2888, 0.4105, 0.2888, 0.2428, 0.2908, 0.2736, 0.2913, 0.4105, 0.2888, 0.829, 0.2888, 0.7595, 0.2908, 0.7287, 0.2913, 0.7595, 0.2888, 0.5918, 0.2913, 0.5918, 0.2908, 0.7287, 0.2888, 0.7595, 0.2923, 0.5918, 0.2913, 0.7595, 0.2908, 0.7287, 0.2913, 0.5918, 0.2888, 0.1734, 0.2567, 0.1734, 0.2567, 0.2428, 0.2888, 0.2428, 0.2888, 0.2428, 0.2567, 0.2428, 0.2567, 0.4105, 0.2888, 0.4105, 0.2532, 0.4105, 0.2532, 0.5918, 0.2542, 0.5918, 0.2542, 0.4105, 0.2542, 0.4105, 0.2542, 0.5918, 0.2567, 0.5918, 0.2567, 0.4105, 0.2567, 0.829, 0.2888, 0.829, 0.2888, 0.7595, 0.2567, 0.7595, 0.2567, 0.7595, 0.2888, 0.7595, 0.2888, 0.5918, 0.2567, 0.5918, 0.2923, 0.5918, 0.2923, 0.4105, 0.2913, 0.4105, 0.2913, 0.5918, 0.2913, 0.5918, 0.2913, 0.4105, 0.2888, 0.4105, 0.2888, 0.5918, 0.2888, 0.1734, 0.2888, 0.1734, 0.2913, 0.2428, 0.2913, 0.2428, 0.2913, 0.2428, 0.2913, 0.2428, 0.2923, 0.4105, 0.2923, 0.4105, 0.2888, 0.829, 0.2888, 0.829, 0.2913, 0.7595, 0.2913, 0.7595, 0.2913, 0.7595, 0.2913, 0.7595, 0.2923, 0.5918, 0.2923, 0.5918, 0.2888, 0.5918, 0.2888, 0.4105, 0.2913, 0.4105, 0.2913, 0.5918, 0.2913, 0.5918, 0.2913, 0.4105, 0.2923, 0.4105, 0.2923, 0.5918, 0.2567, 0.1734, 0.2888, 0.1734, 0.2888, 0.2428, 0.2567, 0.2428, 0.2567, 0.2428, 0.2888, 0.2428, 0.2888, 0.4105, 0.2567, 0.4105, 0.2888, 0.829, 0.2567, 0.829, 0.2567, 0.7595, 0.2888, 0.7595, 0.2888, 0.7595, 0.2567, 0.7595, 0.2567, 0.5918, 0.2888, 0.5918, 0.2532, 0.5918, 0.2532, 0.4105, 0.2542, 0.4105, 0.2542, 0.5918, 0.2542, 0.5918, 0.2542, 0.4105, 0.2567, 0.4105, 0.2567, 0.5918, 0.2567, 0.1734, 0.2567, 0.1734, 0.2542, 0.2428, 0.2542, 0.2428, 0.2542, 0.2428, 0.2542, 0.2428, 0.2532, 0.4105, 0.2532, 0.4105, 0.2567, 0.829, 0.2567, 0.829, 0.2542, 0.7595, 0.2542, 0.7595, 0.2542, 0.7595, 0.2542, 0.7595, 0.2532, 0.5918, 0.2532, 0.5918, 0.2888, 0.1734, 0.2888, 0.1734, 0.2567, 0.1734, 0.2567, 0.1734, 0.1829, 0.4105, 0.1829, 0.5918, 0.1829, 0.5918, 0.1829, 0.4105, 0.2185, 0.4105, 0.2185, 0.5918, 0.1864, 0.5918, 0.1864, 0.4105, 0.2185, 0.829, 0.2185, 0.829, 0.1864, 0.829, 0.1864, 0.829, 0.1864, 0.4105, 0.1864, 0.5918, 0.2185, 0.5918, 0.2185, 0.4105, 0.2221, 0.4105, 0.2221, 0.5918, 0.2221, 0.5918, 0.2221, 0.4105, 0.1864, 0.1734, 0.1839, 0.2428, 0.1844, 0.2736, 0.1864, 0.2428, 0.1829, 0.4105, 0.1839, 0.4105, 0.1844, 0.2736, 0.1839, 0.2428, 0.1864, 0.4105, 0.1864, 0.2428, 0.1844, 0.2736, 0.1839, 0.4105, 0.1829, 0.5918, 0.1839, 0.7595, 0.1844, 0.7287, 0.1839, 0.5918, 0.1864, 0.829, 0.1864, 0.7595, 0.1844, 0.7287, 0.1839, 0.7595, 0.1864, 0.5918, 0.1839, 0.5918, 0.1844, 0.7287, 0.1864, 0.7595, 0.2185, 0.1734, 0.2185, 0.2428, 0.2206, 0.2736, 0.221, 0.2428, 0.2185, 0.4105, 0.221, 0.4105, 0.2206, 0.2736, 0.2185, 0.2428, 0.2221, 0.4105, 0.221, 0.2428, 0.2206, 0.2736, 0.221, 0.4105, 0.2185, 0.829, 0.221, 0.7595, 0.2206, 0.7287, 0.2185, 0.7595, 0.2221, 0.5918, 0.221, 0.5918, 0.2206, 0.7287, 0.221, 0.7595, 0.2185, 0.5918, 0.2185, 0.7595, 0.2206, 0.7287, 0.221, 0.5918, 0.1864, 0.1734, 0.1864, 0.2428, 0.1844, 0.2736, 0.1839, 0.2428, 0.1864, 0.4105, 0.1839, 0.4105, 0.1844, 0.2736, 0.1864, 0.2428, 0.1829, 0.4105, 0.1839, 0.2428, 0.1844, 0.2736, 0.1839, 0.4105, 0.1864, 0.829, 0.1839, 0.7595, 0.1844, 0.7287, 0.1864, 0.7595, 0.1829, 0.5918, 0.1839, 0.5918, 0.1844, 0.7287, 0.1839, 0.7595, 0.1864, 0.5918, 0.1864, 0.7595, 0.1844, 0.7287, 0.1839, 0.5918, 0.2185, 0.1734, 0.221, 0.2428, 0.2206, 0.2736, 0.2185, 0.2428, 0.2221, 0.4105, 0.221, 0.4105, 0.2206, 0.2736, 0.221, 0.2428, 0.2185, 0.4105, 0.2185, 0.2428, 0.2206, 0.2736, 0.221, 0.4105, 0.2185, 0.829, 0.2185, 0.7595, 0.2206, 0.7287, 0.221, 0.7595, 0.2185, 0.5918, 0.221, 0.5918, 0.2206, 0.7287, 0.2185, 0.7595, 0.2221, 0.5918, 0.221, 0.7595, 0.2206, 0.7287, 0.221, 0.5918, 0.2185, 0.1734, 0.1864, 0.1734, 0.1864, 0.2428, 0.2185, 0.2428, 0.2185, 0.2428, 0.1864, 0.2428, 0.1864, 0.4105, 0.2185, 0.4105, 0.1829, 0.4105, 0.1829, 0.5918, 0.1839, 0.5918, 0.1839, 0.4105, 0.1839, 0.4105, 0.1839, 0.5918, 0.1864, 0.5918, 0.1864, 0.4105, 0.1864, 0.829, 0.2185, 0.829, 0.2185, 0.7595, 0.1864, 0.7595, 0.1864, 0.7595, 0.2185, 0.7595, 0.2185, 0.5918, 0.1864, 0.5918, 0.2221, 0.5918, 0.2221, 0.4105, 0.221, 0.4105, 0.221, 0.5918, 0.221, 0.5918, 0.221, 0.4105, 0.2185, 0.4105, 0.2185, 0.5918, 0.2185, 0.1734, 0.2185, 0.1734, 0.221, 0.2428, 0.221, 0.2428, 0.221, 0.2428, 0.221, 0.2428, 0.2221, 0.4105, 0.2221, 0.4105, 0.2185, 0.829, 0.2185, 0.829, 0.221, 0.7595, 0.221, 0.7595, 0.221, 0.7595, 0.221, 0.7595, 0.2221, 0.5918, 0.2221, 0.5918, 0.2185, 0.5918, 0.2185, 0.4105, 0.221, 0.4105, 0.221, 0.5918, 0.221, 0.5918, 0.221, 0.4105, 0.2221, 0.4105, 0.2221, 0.5918, 0.1864, 0.1734, 0.2185, 0.1734, 0.2185, 0.2428, 0.1864, 0.2428, 0.1864, 0.2428, 0.2185, 0.2428, 0.2185, 0.4105, 0.1864, 0.4105, 0.2185, 0.829, 0.1864, 0.829, 0.1864, 0.7595, 0.2185, 0.7595, 0.2185, 0.7595, 0.1864, 0.7595, 0.1864, 0.5918, 0.2185, 0.5918, 0.1829, 0.5918, 0.1829, 0.4105, 0.1839, 0.4105, 0.1839, 0.5918, 0.1839, 0.5918, 0.1839, 0.4105, 0.1864, 0.4105, 0.1864, 0.5918, 0.1864, 0.1734, 0.1864, 0.1734, 0.1839, 0.2428, 0.1839, 0.2428, 0.1839, 0.2428, 0.1839, 0.2428, 0.1829, 0.4105, 0.1829, 0.4105, 0.1864, 0.829, 0.1864, 0.829, 0.1839, 0.7595, 0.1839, 0.7595, 0.1839, 0.7595, 0.1839, 0.7595, 0.1829, 0.5918, 0.1829, 0.5918, 0.2185, 0.1734, 0.2185, 0.1734, 0.1864, 0.1734, 0.1864, 0.1734, 0.02525, 0.7467, 0.02647, 0.7901, 0.02328, 0.79, 0.02121, 0.7473, 0.02328, 0.79, 0.02647, 0.7901, 0.02966, 0.7901, 0.03285, 0.7902, 0.03604, 0.7903, 0.03923, 0.7903, 0.04242, 0.7904, 0.04561, 0.7905, 0.03407, 0.8283, 0.05159, 0.7161, 0.04947, 0.7425, 0.0453, 0.7501, 0.04689, 0.725, 0.02909, 0.7227, 0.02928, 0.746, 0.02525, 0.7467, 0.02461, 0.724, 0.04689, 0.725, 0.0453, 0.7501, 0.04139, 0.7439, 0.04256, 0.7188, 0.04256, 0.7188, 0.04139, 0.7439, 0.03736, 0.7446, 0.03806, 0.7201, 0.03806, 0.7201, 0.03736, 0.7446, 0.03332, 0.7453, 0.03357, 0.7214, 0.03357, 0.7214, 0.03332, 0.7453, 0.02928, 0.746, 0.02909, 0.7227, 0.04947, 0.7425, 0.04561, 0.7905, 0.04242, 0.7904, 0.0453, 0.7501, 0.0453, 0.7501, 0.04242, 0.7904, 0.03923, 0.7903, 0.04139, 0.7439, 0.04139, 0.7439, 0.03923, 0.7903, 0.03604, 0.7903, 0.03736, 0.7446, 0.03736, 0.7446, 0.03604, 0.7903, 0.03285, 0.7902, 0.03332, 0.7453, 0.03332, 0.7453, 0.03285, 0.7902, 0.02966, 0.7901, 0.02928, 0.746, 0.02928, 0.746, 0.02966, 0.7901, 0.02647, 0.7901, 0.02525, 0.7467, 0.02874, 0.6382, 0.02389, 0.6415, 0.02264, 0.0749, 0.02721, 0.05114, 0.03366, 0.6385, 0.02874, 0.6382, 0.02721, 0.05114, 0.0324, 0.07201, 0.03867, 0.6524, 0.03379, 0.654, 0.03379, 0.2298, 0.03867, 0.2283, 0.04356, 0.6508, 0.03867, 0.6524, 0.03867, 0.2283, 0.04356, 0.2269, 0.0483, 0.644, 0.04356, 0.6384, 0.04356, 0.1015, 0.0483, 0.09061, 0.05332, 0.6334, 0.0483, 0.644, 0.0483, 0.09061, 0.05332, 0.1569, 0.02403, 0.657, 0.01915, 0.6585, 0.01915, 0.2864, 0.02403, 0.2326, 0.0483, 0.644, 0.05332, 0.6334, 0.05332, 0.6946, 0.04797, 0.7016, 0.04797, 0.7016, 0.05332, 0.6946, 0.05159, 0.7161, 0.04689, 0.725, 0.01915, 0.6585, 0.02403, 0.657, 0.02403, 0.7032, 0.01937, 0.7046, 0.01937, 0.7046, 0.02403, 0.7032, 0.02461, 0.724, 0.02014, 0.7253, 0.02389, 0.6415, 0.02874, 0.6382, 0.0289, 0.7018, 0.02413, 0.7032, 0.02413, 0.7032, 0.0289, 0.7018, 0.02909, 0.7227, 0.02461, 0.724, 0.02874, 0.6382, 0.03366, 0.6385, 0.03365, 0.7004, 0.0289, 0.7018, 0.0289, 0.7018, 0.03365, 0.7004, 0.03357, 0.7214, 0.02909, 0.7227, 0.03379, 0.654, 0.03867, 0.6524, 0.03855, 0.6989, 0.03379, 0.7003, 0.03379, 0.7003, 0.03855, 0.6989, 0.03806, 0.7201, 0.03357, 0.7214, 0.03867, 0.6524, 0.04356, 0.6508, 0.04319, 0.6976, 0.03855, 0.6989, 0.03855, 0.6989, 0.04319, 0.6976, 0.04256, 0.7188, 0.03806, 0.7201, 0.04356, 0.6384, 0.0483, 0.644, 0.04797, 0.7016, 0.04356, 0.6975, 0.04356, 0.6975, 0.04797, 0.7016, 0.04689, 0.725, 0.04256, 0.7188, 0.02461, 0.724, 0.02525, 0.7467, 0.02121, 0.7473, 0.02014, 0.7253, 0.02525, 0.7467, 0.02121, 0.7473, 0.02328, 0.79, 0.02647, 0.7901, 0.02328, 0.79, 0.03407, 0.8283, 0.04561, 0.7905, 0.04242, 0.7904, 0.03923, 0.7903, 0.03604, 0.7903, 0.03285, 0.7902, 0.02966, 0.7901, 0.02647, 0.7901, 0.05159, 0.7161, 0.04689, 0.725, 0.0453, 0.7501, 0.04947, 0.7425, 0.02909, 0.7227, 0.02461, 0.724, 0.02525, 0.7467, 0.02928, 0.746, 0.04689, 0.725, 0.04256, 0.7188, 0.04139, 0.7439, 0.0453, 0.7501, 0.04256, 0.7188, 0.03806, 0.7201, 0.03736, 0.7446, 0.04139, 0.7439, 0.03806, 0.7201, 0.03357, 0.7214, 0.03332, 0.7453, 0.03736, 0.7446, 0.03357, 0.7214, 0.02909, 0.7227, 0.02928, 0.746, 0.03332, 0.7453, 0.04947, 0.7425, 0.0453, 0.7501, 0.04242, 0.7904, 0.04561, 0.7905, 0.0453, 0.7501, 0.04139, 0.7439, 0.03923, 0.7903, 0.04242, 0.7904, 0.04139, 0.7439, 0.03736, 0.7446, 0.03604, 0.7903, 0.03923, 0.7903, 0.03736, 0.7446, 0.03332, 0.7453, 0.03285, 0.7902, 0.03604, 0.7903, 0.03332, 0.7453, 0.02928, 0.746, 0.02966, 0.7901, 0.03285, 0.7902, 0.02928, 0.746, 0.02525, 0.7467, 0.02647, 0.7901, 0.02966, 0.7901, 0.02874, 0.6382, 0.02721, 0.05114, 0.02264, 0.0749, 0.02389, 0.6415, 0.03366, 0.6385, 0.0324, 0.07201, 0.02721, 0.05114, 0.02874, 0.6382, 0.03867, 0.6524, 0.03867, 0.2283, 0.03379, 0.2298, 0.03379, 0.654, 0.04356, 0.6508, 0.04356, 0.2269, 0.03867, 0.2283, 0.03867, 0.6524, 0.0483, 0.644, 0.0483, 0.09061, 0.04356, 0.1015, 0.04356, 0.6384, 0.05332, 0.6334, 0.05332, 0.1569, 0.0483, 0.09061, 0.0483, 0.644, 0.02403, 0.657, 0.02403, 0.2326, 0.01915, 0.2864, 0.01915, 0.6585, 0.0483, 0.644, 0.04797, 0.7016, 0.05332, 0.6946, 0.05332, 0.6334, 0.04797, 0.7016, 0.04689, 0.725, 0.05159, 0.7161, 0.05332, 0.6946, 0.01915, 0.6585, 0.01937, 0.7046, 0.02403, 0.7032, 0.02403, 0.657, 0.01937, 0.7046, 0.02014, 0.7253, 0.02461, 0.724, 0.02403, 0.7032, 0.02389, 0.6415, 0.02413, 0.7032, 0.0289, 0.7018, 0.02874, 0.6382, 0.02413, 0.7032, 0.02461, 0.724, 0.02909, 0.7227, 0.0289, 0.7018, 0.02874, 0.6382, 0.0289, 0.7018, 0.03365, 0.7004, 0.03366, 0.6385, 0.0289, 0.7018, 0.02909, 0.7227, 0.03357, 0.7214, 0.03365, 0.7004, 0.03379, 0.654, 0.03379, 0.7003, 0.03855, 0.6989, 0.03867, 0.6524, 0.03379, 0.7003, 0.03357, 0.7214, 0.03806, 0.7201, 0.03855, 0.6989, 0.03867, 0.6524, 0.03855, 0.6989, 0.04319, 0.6976, 0.04356, 0.6508, 0.03855, 0.6989, 0.03806, 0.7201, 0.04256, 0.7188, 0.04319, 0.6976, 0.04356, 0.6384, 0.04356, 0.6975, 0.04797, 0.7016, 0.0483, 0.644, 0.04356, 0.6975, 0.04256, 0.7188, 0.04689, 0.725, 0.04797, 0.7016, 0.02461, 0.724, 0.02014, 0.7253, 0.02121, 0.7473, 0.02525, 0.7467, 0.02121, 0.7473, 0.02121, 0.7473, 0.02014, 0.7253, 0.02014, 0.7253, 0.01915, 0.2864, 0.01915, 0.2864, 0.02403, 0.2326, 0.02403, 0.2326, 0.04561, 0.7905, 0.04561, 0.7905, 0.03407, 0.8283, 0.03407, 0.8283, 0.05332, 0.6334, 0.05332, 0.6334, 0.05332, 0.6946, 0.05332, 0.6946, 0.02264, 0.0749, 0.02264, 0.0749, 0.02721, 0.05114, 0.02721, 0.05114, 0.01915, 0.6585, 0.01915, 0.6585, 0.01915, 0.2864, 0.01915, 0.2864, 0.02721, 0.05114, 0.02721, 0.05114, 0.0324, 0.07201, 0.0324, 0.07201, 0.02014, 0.7253, 0.02014, 0.7253, 0.01937, 0.7046, 0.01937, 0.7046, 0.05159, 0.7161, 0.05159, 0.7161, 0.04947, 0.7425, 0.04947, 0.7425, 0.03379, 0.2298, 0.03379, 0.2298, 0.03867, 0.2283, 0.03867, 0.2283, 0.05332, 0.6946, 0.05332, 0.6946, 0.05159, 0.7161, 0.05159, 0.7161, 0.03867, 0.2283, 0.03867, 0.2283, 0.04356, 0.2269, 0.04356, 0.2269, 0.05332, 0.1569, 0.05332, 0.1569, 0.05332, 0.6334, 0.05332, 0.6334, 0.04356, 0.1015, 0.04356, 0.1015, 0.0483, 0.09061, 0.0483, 0.09061, 0.01937, 0.7046, 0.01937, 0.7046, 0.01915, 0.6585, 0.01915, 0.6585, 0.03407, 0.8283, 0.03407, 0.8283, 0.02328, 0.79, 0.02328, 0.79, 0.02328, 0.79, 0.02328, 0.79, 0.02121, 0.7473, 0.02121, 0.7473, 0.0483, 0.09061, 0.0483, 0.09061, 0.05332, 0.1569, 0.05332, 0.1569, 0.04947, 0.7425, 0.04947, 0.7425, 0.04561, 0.7905, 0.04561, 0.7905, 0.3364, 0.7467, 0.3324, 0.7473, 0.3344, 0.79, 0.3376, 0.7901, 0.3344, 0.79, 0.3452, 0.8283, 0.3568, 0.7905, 0.3536, 0.7904, 0.3504, 0.7903, 0.3472, 0.7903, 0.344, 0.7902, 0.3408, 0.7901, 0.3376, 0.7901, 0.3352, 0.7032, 0.3352, 0.2326, 0.3303, 0.2864, 0.3303, 0.7047, 0.3645, 0.6946, 0.3645, 0.1569, 0.3594, 0.09061, 0.3594, 0.7029, 0.3594, 0.7029, 0.3594, 0.09061, 0.3547, 0.1015, 0.3547, 0.6975, 0.3547, 0.6975, 0.3547, 0.2269, 0.3498, 0.2283, 0.3498, 0.6989, 0.3498, 0.6989, 0.3498, 0.2283, 0.3449, 0.2298, 0.3449, 0.7003, 0.3449, 0.7003, 0.3435, 0.07201, 0.3383, 0.05114, 0.3401, 0.7018, 0.3401, 0.7018, 0.3383, 0.05114, 0.3338, 0.0749, 0.3352, 0.7032, 0.3606, 0.7425, 0.3564, 0.7501, 0.3536, 0.7904, 0.3568, 0.7905, 0.3564, 0.7501, 0.3525, 0.7439, 0.3504, 0.7903, 0.3536, 0.7904, 0.3525, 0.7439, 0.3485, 0.7446, 0.3472, 0.7903, 0.3504, 0.7903, 0.3485, 0.7446, 0.3445, 0.7453, 0.344, 0.7902, 0.3472, 0.7903, 0.3445, 0.7453, 0.3404, 0.746, 0.3408, 0.7901, 0.344, 0.7902, 0.3404, 0.746, 0.3364, 0.7467, 0.3376, 0.7901, 0.3408, 0.7901, 0.3401, 0.7018, 0.3352, 0.7032, 0.3364, 0.7467, 0.3404, 0.746, 0.3449, 0.7003, 0.3401, 0.7018, 0.3404, 0.746, 0.3445, 0.7453, 0.3498, 0.6989, 0.3449, 0.7003, 0.3445, 0.7453, 0.3485, 0.7446, 0.3547, 0.6975, 0.3498, 0.6989, 0.3485, 0.7446, 0.3525, 0.7439, 0.3594, 0.7029, 0.3547, 0.6975, 0.3525, 0.7439, 0.3564, 0.7501, 0.3645, 0.6946, 0.3594, 0.7029, 0.3564, 0.7501, 0.3606, 0.7425, 0.3352, 0.7032, 0.3303, 0.7047, 0.3324, 0.7473, 0.3364, 0.7467, 0.3449, 0.2298, 0.3449, 0.2298, 0.3498, 0.2283, 0.3498, 0.2283, 0.3344, 0.79, 0.3344, 0.79, 0.3324, 0.7473, 0.3324, 0.7473, 0.3324, 0.7473, 0.3324, 0.7473, 0.3303, 0.7047, 0.3303, 0.7047, 0.3498, 0.2283, 0.3498, 0.2283, 0.3547, 0.2269, 0.3547, 0.2269, 0.3606, 0.7425, 0.3606, 0.7425, 0.3568, 0.7905, 0.3568, 0.7905, 0.3645, 0.6946, 0.3645, 0.6946, 0.3606, 0.7425, 0.3606, 0.7425, 0.3547, 0.1015, 0.3547, 0.1015, 0.3594, 0.09061, 0.3594, 0.09061, 0.3645, 0.1569, 0.3645, 0.1569, 0.3645, 0.6946, 0.3645, 0.6946, 0.3452, 0.8283, 0.3452, 0.8283, 0.3344, 0.79, 0.3344, 0.79, 0.3594, 0.09061, 0.3594, 0.09061, 0.3645, 0.1569, 0.3645, 0.1569, 0.3303, 0.2864, 0.3303, 0.2864, 0.3352, 0.2326, 0.3352, 0.2326, 0.3568, 0.7905, 0.3568, 0.7905, 0.3452, 0.8283, 0.3452, 0.8283, 0.3338, 0.0749, 0.3338, 0.0749, 0.3383, 0.05114, 0.3383, 0.05114, 0.3303, 0.7047, 0.3303, 0.7047, 0.3303, 0.2864, 0.3303, 0.2864, 0.3383, 0.05114, 0.3383, 0.05114, 0.3435, 0.07201, 0.3435, 0.07201])
me_cube_005.materials.append(mat_mat_general_01)
me_cube_005.update()

# ---- objects
ob_dress_clothchair = bpy.data.objects.new('DRESS_clothchair', me_cube_005)

# ---- transforms, parenting, visibility, modifiers, constraints
ob_dress_clothchair.location = (0.0, 0.0, 0.0)

# ---- collection membership
scene.collection.objects.link(ob_dress_clothchair)

# ---- scene / render settings (as saved in the file)
scene.frame_start = 1; scene.frame_end = 250; scene.frame_set(1)
scene.render.engine = 'BLENDER_EEVEE_NEXT'
bpy.context.view_layer.update()

# ---- added for rendering (the .blend has no active camera and no usable light): camera, sun
cam_auto = bpy.data.cameras.new('AutoCamera')
cam_auto.lens = 50.0
cam_auto.sensor_width = 36.0
cam_auto.clip_end = 1000.0
ob_auto_camera = bpy.data.objects.new('AutoCamera', cam_auto)
scene.collection.objects.link(ob_auto_camera)
ob_auto_camera.location = (1.28693, -1.4634, 1.57869)
ob_auto_camera.rotation_euler = (1.09748, -7.21219e-08, 0.694738)
scene.camera = ob_auto_camera
light_auto_sun = bpy.data.lights.new('AutoSun', 'SUN')
light_auto_sun.energy = 3.0
light_auto_sun.angle = 0.0523599
ob_auto_sun = bpy.data.objects.new('AutoSun', light_auto_sun)
scene.collection.objects.link(ob_auto_sun)
ob_auto_sun.rotation_euler = (0.872665, 0.174533, 0.523599)
bpy.context.view_layer.update()

